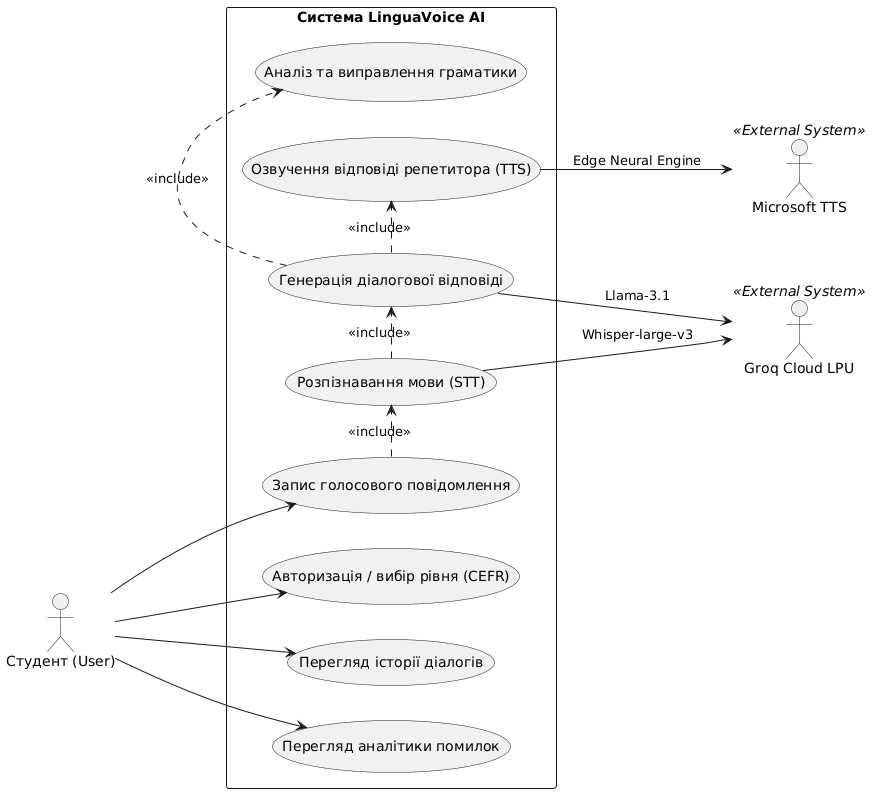

The diagram above was rendered by PlantUML. Its source (embedded in the PNG):
@startuml
left to right direction
skinparam packageStyle rectangle

actor "Студент (User)" as user
actor "Groq Cloud LPU" as groq <<External System>>
actor "Microsoft TTS" as tts <<External System>>

rectangle "Система LinguaVoice AI" {
  usecase "Авторизація / вибір рівня (CEFR)" as UC1
  usecase "Запис голосового повідомлення" as UC2
  usecase "Розпізнавання мови (STT)" as UC3
  usecase "Генерація діалогової відповіді" as UC4
  usecase "Аналіз та виправлення граматики" as UC5
  usecase "Озвучення відповіді репетитора (TTS)" as UC6
  usecase "Перегляд історії діалогів" as UC7
  usecase "Перегляд аналітики помилок" as UC8
}

user --> UC1
user --> UC2
user --> UC7
user --> UC8

UC2 .> UC3 : <<include>>
UC3 .> UC4 : <<include>>
UC4 .> UC5 : <<include>>
UC4 .> UC6 : <<include>>

UC3 --> groq : Whisper-large-v3
UC4 --> groq : Llama-3.1
UC6 --> tts : Edge Neural Engine
@enduml